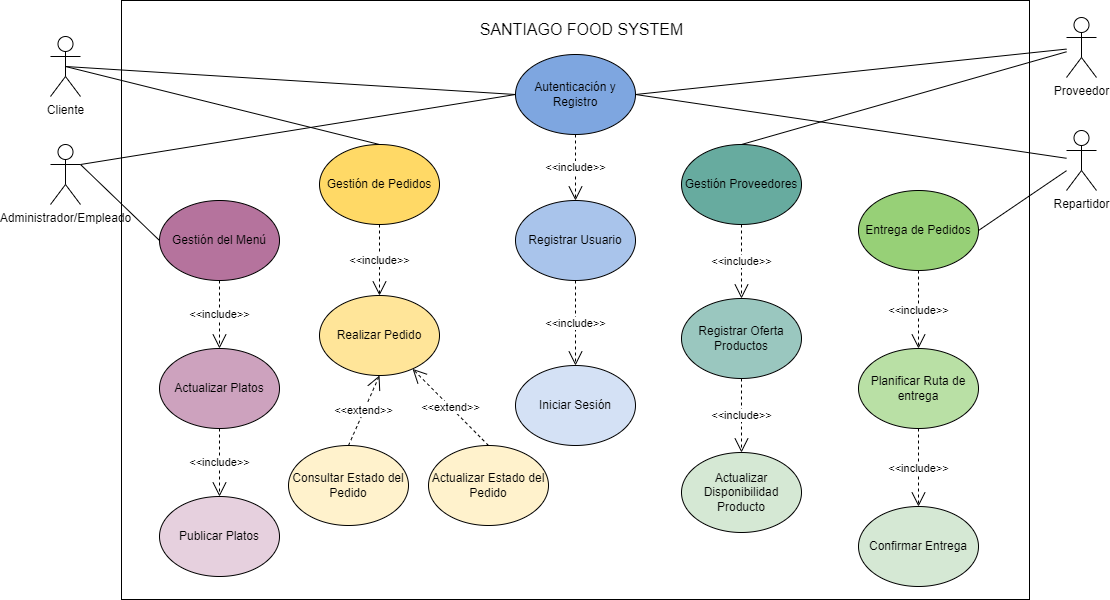

The diagram above was exported from draw.io. Its source (the exported page's mxGraphModel, read from the mxfile embedded in the PNG):
<mxGraphModel dx="1690" dy="2530" grid="0" gridSize="10" guides="1" tooltips="1" connect="1" arrows="1" fold="1" page="0" pageScale="1" pageWidth="827" pageHeight="1169" math="0" shadow="0">
  <root>
    <mxCell id="0" />
    <mxCell id="1" parent="0" />
    <mxCell id="HiMDiDgPae1FMCxLf9I2-2" value="" style="rounded=0;whiteSpace=wrap;html=1;rotation=90;" parent="1" vertex="1">
      <mxGeometry x="-59.5" y="-1856.5" width="599" height="908" as="geometry" />
    </mxCell>
    <mxCell id="HiMDiDgPae1FMCxLf9I2-3" value="&lt;font style=&quot;vertical-align: inherit;&quot;&gt;&lt;font style=&quot;vertical-align: inherit;&quot;&gt;SANTIAGO FOOD SYSTEM&lt;/font&gt;&lt;/font&gt;" style="text;html=1;align=center;verticalAlign=middle;whiteSpace=wrap;rounded=0;fontSize=16;" parent="1" vertex="1">
      <mxGeometry x="87" y="-1688" width="319" height="30" as="geometry" />
    </mxCell>
    <mxCell id="HiMDiDgPae1FMCxLf9I2-6" value="&lt;font style=&quot;vertical-align: inherit;&quot;&gt;&lt;font style=&quot;vertical-align: inherit;&quot;&gt;Administrador/Empleado&lt;/font&gt;&lt;/font&gt;" style="shape=umlActor;verticalLabelPosition=bottom;verticalAlign=top;html=1;outlineConnect=0;" parent="1" vertex="1">
      <mxGeometry x="-285" y="-1558" width="30" height="60" as="geometry" />
    </mxCell>
    <mxCell id="HiMDiDgPae1FMCxLf9I2-12" value="&lt;font style=&quot;vertical-align: inherit;&quot;&gt;&lt;font style=&quot;vertical-align: inherit;&quot;&gt;Repartidor&lt;/font&gt;&lt;/font&gt;&lt;div&gt;&lt;font style=&quot;vertical-align: inherit;&quot;&gt;&lt;font style=&quot;vertical-align: inherit;&quot;&gt;&lt;br&gt;&lt;/font&gt;&lt;/font&gt;&lt;/div&gt;" style="shape=umlActor;verticalLabelPosition=bottom;verticalAlign=top;html=1;outlineConnect=0;" parent="1" vertex="1">
      <mxGeometry x="731" y="-1572" width="30" height="60" as="geometry" />
    </mxCell>
    <mxCell id="HiMDiDgPae1FMCxLf9I2-13" value="&lt;font style=&quot;vertical-align: inherit;&quot;&gt;&lt;font style=&quot;vertical-align: inherit;&quot;&gt;Proveedor&lt;/font&gt;&lt;/font&gt;&lt;div&gt;&lt;font style=&quot;vertical-align: inherit;&quot;&gt;&lt;font style=&quot;vertical-align: inherit;&quot;&gt;&lt;br&gt;&lt;/font&gt;&lt;/font&gt;&lt;/div&gt;" style="shape=umlActor;verticalLabelPosition=bottom;verticalAlign=top;html=1;outlineConnect=0;" parent="1" vertex="1">
      <mxGeometry x="731" y="-1685" width="30" height="60" as="geometry" />
    </mxCell>
    <mxCell id="HiMDiDgPae1FMCxLf9I2-17" value="&lt;font style=&quot;vertical-align: inherit;&quot;&gt;&lt;font style=&quot;vertical-align: inherit;&quot;&gt;Cliente&lt;/font&gt;&lt;/font&gt;" style="shape=umlActor;verticalLabelPosition=bottom;verticalAlign=top;html=1;outlineConnect=0;" parent="1" vertex="1">
      <mxGeometry x="-285" y="-1666" width="30" height="60" as="geometry" />
    </mxCell>
    <mxCell id="Cqa4uYMmjdV0jRIfg-at-1" value="Gestión del Menú" style="ellipse;whiteSpace=wrap;html=1;fillColor=#B5739D;" vertex="1" parent="1">
      <mxGeometry x="-176" y="-1502" width="120" height="80" as="geometry" />
    </mxCell>
    <mxCell id="Cqa4uYMmjdV0jRIfg-at-2" value="Actualizar Platos" style="ellipse;whiteSpace=wrap;html=1;fillColor=#CDA2BE;" vertex="1" parent="1">
      <mxGeometry x="-176" y="-1354" width="120" height="80" as="geometry" />
    </mxCell>
    <mxCell id="Cqa4uYMmjdV0jRIfg-at-3" value="Publicar Platos" style="ellipse;whiteSpace=wrap;html=1;fillColor=#E6D0DE;" vertex="1" parent="1">
      <mxGeometry x="-176" y="-1206" width="120" height="80" as="geometry" />
    </mxCell>
    <mxCell id="Cqa4uYMmjdV0jRIfg-at-4" value="Gestión de Pedidos" style="ellipse;whiteSpace=wrap;html=1;fillColor=#FFD966;" vertex="1" parent="1">
      <mxGeometry x="-16" y="-1558" width="120" height="80" as="geometry" />
    </mxCell>
    <mxCell id="Cqa4uYMmjdV0jRIfg-at-5" value="Realizar Pedido" style="ellipse;whiteSpace=wrap;html=1;fillColor=#FFE599;" vertex="1" parent="1">
      <mxGeometry x="-16" y="-1407" width="120" height="80" as="geometry" />
    </mxCell>
    <mxCell id="Cqa4uYMmjdV0jRIfg-at-6" value="Consultar Estado del Pedido" style="ellipse;whiteSpace=wrap;html=1;fillColor=#FFF2CC;" vertex="1" parent="1">
      <mxGeometry x="-47" y="-1257" width="120" height="80" as="geometry" />
    </mxCell>
    <mxCell id="Cqa4uYMmjdV0jRIfg-at-7" value="Actualizar Estado del Pedido" style="ellipse;whiteSpace=wrap;html=1;fillColor=#FFF2CC;" vertex="1" parent="1">
      <mxGeometry x="93" y="-1257" width="120" height="80" as="geometry" />
    </mxCell>
    <mxCell id="Cqa4uYMmjdV0jRIfg-at-8" value="Entrega de Pedidos" style="ellipse;whiteSpace=wrap;html=1;fillColor=#97D077;" vertex="1" parent="1">
      <mxGeometry x="523" y="-1512" width="120" height="80" as="geometry" />
    </mxCell>
    <mxCell id="Cqa4uYMmjdV0jRIfg-at-9" value="Planificar Ruta de entrega" style="ellipse;whiteSpace=wrap;html=1;fillColor=#B9E0A5;" vertex="1" parent="1">
      <mxGeometry x="523" y="-1354" width="120" height="80" as="geometry" />
    </mxCell>
    <mxCell id="Cqa4uYMmjdV0jRIfg-at-10" value="Confirmar Entrega" style="ellipse;whiteSpace=wrap;html=1;fillColor=#D5E8D4;" vertex="1" parent="1">
      <mxGeometry x="523" y="-1196" width="120" height="80" as="geometry" />
    </mxCell>
    <mxCell id="Cqa4uYMmjdV0jRIfg-at-11" value="Gestión Proveedores" style="ellipse;whiteSpace=wrap;html=1;fillColor=#67AB9F;" vertex="1" parent="1">
      <mxGeometry x="346" y="-1558" width="120" height="80" as="geometry" />
    </mxCell>
    <mxCell id="Cqa4uYMmjdV0jRIfg-at-12" value="Registrar Oferta Productos" style="ellipse;whiteSpace=wrap;html=1;fillColor=#9AC7BF;" vertex="1" parent="1">
      <mxGeometry x="346" y="-1404" width="120" height="80" as="geometry" />
    </mxCell>
    <mxCell id="Cqa4uYMmjdV0jRIfg-at-13" value="Actualizar Disponibilidad Producto" style="ellipse;whiteSpace=wrap;html=1;fillColor=#D5E8D4;" vertex="1" parent="1">
      <mxGeometry x="346" y="-1250" width="120" height="80" as="geometry" />
    </mxCell>
    <mxCell id="Cqa4uYMmjdV0jRIfg-at-15" value="Autenticación y Registro" style="ellipse;whiteSpace=wrap;html=1;fillColor=#7EA6E0;" vertex="1" parent="1">
      <mxGeometry x="180" y="-1648" width="120" height="80" as="geometry" />
    </mxCell>
    <mxCell id="Cqa4uYMmjdV0jRIfg-at-16" value="Registrar Usuario" style="ellipse;whiteSpace=wrap;html=1;fillColor=#A9C4EB;" vertex="1" parent="1">
      <mxGeometry x="180" y="-1502" width="120" height="80" as="geometry" />
    </mxCell>
    <mxCell id="Cqa4uYMmjdV0jRIfg-at-17" value="Iniciar Sesión" style="ellipse;whiteSpace=wrap;html=1;fillColor=#D4E1F5;" vertex="1" parent="1">
      <mxGeometry x="180" y="-1337" width="120" height="80" as="geometry" />
    </mxCell>
    <mxCell id="Cqa4uYMmjdV0jRIfg-at-18" value="" style="endArrow=none;html=1;rounded=0;entryX=0;entryY=0.5;entryDx=0;entryDy=0;exitX=1;exitY=0.3333333333333333;exitDx=0;exitDy=0;exitPerimeter=0;" edge="1" parent="1" source="HiMDiDgPae1FMCxLf9I2-6" target="Cqa4uYMmjdV0jRIfg-at-1">
      <mxGeometry width="50" height="50" relative="1" as="geometry">
        <mxPoint x="220" y="-1515" as="sourcePoint" />
        <mxPoint x="270" y="-1565" as="targetPoint" />
      </mxGeometry>
    </mxCell>
    <mxCell id="Cqa4uYMmjdV0jRIfg-at-24" value="" style="endArrow=none;html=1;rounded=0;exitX=0.5;exitY=0;exitDx=0;exitDy=0;" edge="1" parent="1" source="Cqa4uYMmjdV0jRIfg-at-11" target="HiMDiDgPae1FMCxLf9I2-13">
      <mxGeometry width="50" height="50" relative="1" as="geometry">
        <mxPoint x="220" y="-1415" as="sourcePoint" />
        <mxPoint x="270" y="-1465" as="targetPoint" />
      </mxGeometry>
    </mxCell>
    <mxCell id="Cqa4uYMmjdV0jRIfg-at-25" value="" style="endArrow=none;html=1;rounded=0;exitX=1;exitY=0.5;exitDx=0;exitDy=0;" edge="1" parent="1" source="Cqa4uYMmjdV0jRIfg-at-8" target="HiMDiDgPae1FMCxLf9I2-12">
      <mxGeometry width="50" height="50" relative="1" as="geometry">
        <mxPoint x="220" y="-1415" as="sourcePoint" />
        <mxPoint x="270" y="-1465" as="targetPoint" />
      </mxGeometry>
    </mxCell>
    <mxCell id="Cqa4uYMmjdV0jRIfg-at-26" value="&amp;lt;&amp;lt;include&amp;gt;&amp;gt;" style="endArrow=open;endSize=12;dashed=1;html=1;rounded=0;exitX=0.5;exitY=1;exitDx=0;exitDy=0;" edge="1" parent="1" source="Cqa4uYMmjdV0jRIfg-at-15" target="Cqa4uYMmjdV0jRIfg-at-16">
      <mxGeometry width="160" relative="1" as="geometry">
        <mxPoint x="165" y="-1440" as="sourcePoint" />
        <mxPoint x="325" y="-1440" as="targetPoint" />
        <mxPoint as="offset" />
      </mxGeometry>
    </mxCell>
    <mxCell id="Cqa4uYMmjdV0jRIfg-at-27" value="&amp;lt;&amp;lt;include&amp;gt;&amp;gt;" style="endArrow=open;endSize=12;dashed=1;html=1;rounded=0;exitX=0.5;exitY=1;exitDx=0;exitDy=0;entryX=0.5;entryY=0;entryDx=0;entryDy=0;" edge="1" parent="1" source="Cqa4uYMmjdV0jRIfg-at-11" target="Cqa4uYMmjdV0jRIfg-at-12">
      <mxGeometry width="160" relative="1" as="geometry">
        <mxPoint x="165" y="-1440" as="sourcePoint" />
        <mxPoint x="325" y="-1440" as="targetPoint" />
      </mxGeometry>
    </mxCell>
    <mxCell id="Cqa4uYMmjdV0jRIfg-at-31" value="" style="endArrow=none;html=1;rounded=0;entryX=0.5;entryY=0;entryDx=0;entryDy=0;exitX=0.5;exitY=0.5;exitDx=0;exitDy=0;exitPerimeter=0;" edge="1" parent="1" source="HiMDiDgPae1FMCxLf9I2-17" target="Cqa4uYMmjdV0jRIfg-at-4">
      <mxGeometry width="50" height="50" relative="1" as="geometry">
        <mxPoint x="220" y="-1515" as="sourcePoint" />
        <mxPoint x="270" y="-1565" as="targetPoint" />
      </mxGeometry>
    </mxCell>
    <mxCell id="Cqa4uYMmjdV0jRIfg-at-33" value="" style="endArrow=none;html=1;rounded=0;entryX=0;entryY=0.5;entryDx=0;entryDy=0;exitX=0.5;exitY=0.5;exitDx=0;exitDy=0;exitPerimeter=0;" edge="1" parent="1" source="HiMDiDgPae1FMCxLf9I2-17" target="Cqa4uYMmjdV0jRIfg-at-15">
      <mxGeometry width="50" height="50" relative="1" as="geometry">
        <mxPoint x="220" y="-1415" as="sourcePoint" />
        <mxPoint x="270" y="-1465" as="targetPoint" />
      </mxGeometry>
    </mxCell>
    <mxCell id="Cqa4uYMmjdV0jRIfg-at-35" value="" style="endArrow=none;html=1;rounded=0;entryX=0;entryY=0.5;entryDx=0;entryDy=0;exitX=1;exitY=0.3333333333333333;exitDx=0;exitDy=0;exitPerimeter=0;" edge="1" parent="1" source="HiMDiDgPae1FMCxLf9I2-6" target="Cqa4uYMmjdV0jRIfg-at-15">
      <mxGeometry width="50" height="50" relative="1" as="geometry">
        <mxPoint x="220" y="-1415" as="sourcePoint" />
        <mxPoint x="270" y="-1465" as="targetPoint" />
      </mxGeometry>
    </mxCell>
    <mxCell id="Cqa4uYMmjdV0jRIfg-at-36" value="&amp;lt;&amp;lt;include&amp;gt;&amp;gt;" style="endArrow=open;endSize=12;dashed=1;html=1;rounded=0;exitX=0.5;exitY=1;exitDx=0;exitDy=0;" edge="1" parent="1" source="Cqa4uYMmjdV0jRIfg-at-1" target="Cqa4uYMmjdV0jRIfg-at-2">
      <mxGeometry width="160" relative="1" as="geometry">
        <mxPoint x="165" y="-1440" as="sourcePoint" />
        <mxPoint x="325" y="-1440" as="targetPoint" />
      </mxGeometry>
    </mxCell>
    <mxCell id="Cqa4uYMmjdV0jRIfg-at-37" value="" style="endArrow=none;html=1;rounded=0;exitX=1;exitY=0.5;exitDx=0;exitDy=0;" edge="1" parent="1" source="Cqa4uYMmjdV0jRIfg-at-15" target="HiMDiDgPae1FMCxLf9I2-13">
      <mxGeometry width="50" height="50" relative="1" as="geometry">
        <mxPoint x="416" y="-1548" as="sourcePoint" />
        <mxPoint x="741" y="-1641" as="targetPoint" />
      </mxGeometry>
    </mxCell>
    <mxCell id="Cqa4uYMmjdV0jRIfg-at-38" value="" style="endArrow=none;html=1;rounded=0;exitX=1;exitY=0.5;exitDx=0;exitDy=0;" edge="1" parent="1" source="Cqa4uYMmjdV0jRIfg-at-15" target="HiMDiDgPae1FMCxLf9I2-12">
      <mxGeometry width="50" height="50" relative="1" as="geometry">
        <mxPoint x="426" y="-1538" as="sourcePoint" />
        <mxPoint x="751" y="-1631" as="targetPoint" />
      </mxGeometry>
    </mxCell>
    <mxCell id="Cqa4uYMmjdV0jRIfg-at-39" value="&amp;lt;&amp;lt;include&amp;gt;&amp;gt;" style="endArrow=open;endSize=12;dashed=1;html=1;rounded=0;exitX=0.5;exitY=1;exitDx=0;exitDy=0;" edge="1" parent="1" source="Cqa4uYMmjdV0jRIfg-at-8" target="Cqa4uYMmjdV0jRIfg-at-9">
      <mxGeometry x="0.0149" width="160" relative="1" as="geometry">
        <mxPoint x="165" y="-1240" as="sourcePoint" />
        <mxPoint x="325" y="-1240" as="targetPoint" />
        <mxPoint as="offset" />
      </mxGeometry>
    </mxCell>
    <mxCell id="Cqa4uYMmjdV0jRIfg-at-42" value="&amp;lt;&amp;lt;include&amp;gt;&amp;gt;" style="endArrow=open;endSize=12;dashed=1;html=1;rounded=0;exitX=0.5;exitY=1;exitDx=0;exitDy=0;" edge="1" parent="1" source="Cqa4uYMmjdV0jRIfg-at-9" target="Cqa4uYMmjdV0jRIfg-at-10">
      <mxGeometry x="0.0149" width="160" relative="1" as="geometry">
        <mxPoint x="593" y="-1422" as="sourcePoint" />
        <mxPoint x="593" y="-1355" as="targetPoint" />
        <mxPoint as="offset" />
      </mxGeometry>
    </mxCell>
    <mxCell id="Cqa4uYMmjdV0jRIfg-at-43" value="&amp;lt;&amp;lt;include&amp;gt;&amp;gt;" style="endArrow=open;endSize=12;dashed=1;html=1;rounded=0;exitX=0.5;exitY=1;exitDx=0;exitDy=0;entryX=0.5;entryY=0;entryDx=0;entryDy=0;" edge="1" parent="1" source="Cqa4uYMmjdV0jRIfg-at-12" target="Cqa4uYMmjdV0jRIfg-at-13">
      <mxGeometry width="160" relative="1" as="geometry">
        <mxPoint x="416" y="-1468" as="sourcePoint" />
        <mxPoint x="418" y="-1396" as="targetPoint" />
      </mxGeometry>
    </mxCell>
    <mxCell id="Cqa4uYMmjdV0jRIfg-at-44" value="&amp;lt;&amp;lt;include&amp;gt;&amp;gt;" style="endArrow=open;endSize=12;dashed=1;html=1;rounded=0;exitX=0.5;exitY=1;exitDx=0;exitDy=0;" edge="1" parent="1" source="Cqa4uYMmjdV0jRIfg-at-16" target="Cqa4uYMmjdV0jRIfg-at-17">
      <mxGeometry width="160" relative="1" as="geometry">
        <mxPoint x="250" y="-1558" as="sourcePoint" />
        <mxPoint x="250" y="-1492" as="targetPoint" />
        <mxPoint as="offset" />
      </mxGeometry>
    </mxCell>
    <mxCell id="Cqa4uYMmjdV0jRIfg-at-45" value="&amp;lt;&amp;lt;include&amp;gt;&amp;gt;" style="endArrow=open;endSize=12;dashed=1;html=1;rounded=0;exitX=0.5;exitY=1;exitDx=0;exitDy=0;entryX=0.5;entryY=0;entryDx=0;entryDy=0;" edge="1" parent="1" source="Cqa4uYMmjdV0jRIfg-at-2" target="Cqa4uYMmjdV0jRIfg-at-3">
      <mxGeometry width="160" relative="1" as="geometry">
        <mxPoint x="-106" y="-1412" as="sourcePoint" />
        <mxPoint x="-106" y="-1344" as="targetPoint" />
      </mxGeometry>
    </mxCell>
    <mxCell id="Cqa4uYMmjdV0jRIfg-at-46" value="&amp;lt;&amp;lt;include&amp;gt;&amp;gt;" style="endArrow=open;endSize=12;dashed=1;html=1;rounded=0;exitX=0.5;exitY=1;exitDx=0;exitDy=0;" edge="1" parent="1" source="Cqa4uYMmjdV0jRIfg-at-4" target="Cqa4uYMmjdV0jRIfg-at-5">
      <mxGeometry width="160" relative="1" as="geometry">
        <mxPoint x="-106" y="-1412" as="sourcePoint" />
        <mxPoint x="-106" y="-1344" as="targetPoint" />
      </mxGeometry>
    </mxCell>
    <mxCell id="Cqa4uYMmjdV0jRIfg-at-47" value="&amp;lt;&amp;lt;extend&amp;gt;&amp;gt;" style="endArrow=open;endSize=12;dashed=1;html=1;rounded=0;exitX=0.5;exitY=0;exitDx=0;exitDy=0;entryX=0.5;entryY=1;entryDx=0;entryDy=0;" edge="1" parent="1" source="Cqa4uYMmjdV0jRIfg-at-6" target="Cqa4uYMmjdV0jRIfg-at-5">
      <mxGeometry width="160" relative="1" as="geometry">
        <mxPoint x="54" y="-1468" as="sourcePoint" />
        <mxPoint x="47" y="-1327" as="targetPoint" />
      </mxGeometry>
    </mxCell>
    <mxCell id="Cqa4uYMmjdV0jRIfg-at-48" value="&amp;lt;&amp;lt;extend&amp;gt;&amp;gt;" style="endArrow=open;endSize=12;dashed=1;html=1;rounded=0;exitX=0.5;exitY=0;exitDx=0;exitDy=0;" edge="1" parent="1" source="Cqa4uYMmjdV0jRIfg-at-7" target="Cqa4uYMmjdV0jRIfg-at-5">
      <mxGeometry width="160" relative="1" as="geometry">
        <mxPoint x="-106" y="-1264" as="sourcePoint" />
        <mxPoint x="-106" y="-1196" as="targetPoint" />
      </mxGeometry>
    </mxCell>
  </root>
</mxGraphModel>